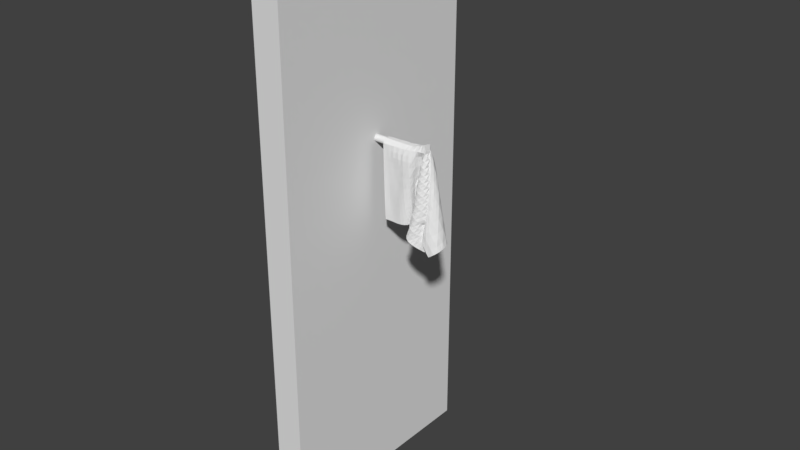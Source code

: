 # Source: mop.blend  (saved by Blender 2.79.0; exported with 4.5.12 LTS)
import bpy
from mathutils import Matrix  # noqa: F401  (used for matrix-valued properties, if any)

bpy.ops.wm.read_factory_settings(use_empty=True)
scene = bpy.context.scene
scene.name = 'Scene'

# ---- collections
col_collection_1 = bpy.data.collections.new('Collection 1'); scene.collection.children.link(col_collection_1)

# ---- materials (node trees are filled in below, after node groups)
mat_material = bpy.data.materials.new('Material')
mat_material.alpha_threshold = 0.0
mat_material.roughness = 0.5
mat_material.line_color = (0.0, 0.0, 0.0, 1.0)
mat_x = bpy.data.materials.new('材质')
mat_x.alpha_threshold = 0.0
mat_x.roughness = 0.5
mat_001 = bpy.data.materials.new('材质.001')
mat_001.alpha_threshold = 0.0
mat_001.roughness = 0.5

# ---- material node trees
mat_x.use_nodes = True; mat_x.node_tree.nodes.clear()
_N = mat_x.node_tree.nodes; _L = mat_x.node_tree.links
n0 = _N.new('ShaderNodeOutputMaterial'); n0.name = '材质输出'; n0.location = (300, 300)
n1 = _N.new('ShaderNodeBsdfDiffuse'); n1.name = '漫射 BSDF'; n1.location = (10, 300)
_L.new(n1.outputs[0], n0.inputs[0])
n0.is_active_output = True
mat_001.use_nodes = True; mat_001.node_tree.nodes.clear()
_N = mat_001.node_tree.nodes; _L = mat_001.node_tree.links
n0 = _N.new('ShaderNodeOutputMaterial'); n0.name = '材质输出'; n0.location = (300, 300)
n1 = _N.new('ShaderNodeBsdfDiffuse'); n1.name = '漫射 BSDF'; n1.location = (10, 300)
_L.new(n1.outputs[0], n0.inputs[0])
n0.is_active_output = True

# ---- world
world_world = bpy.data.worlds.new('World'); scene.world = world_world
world_world.color = (0.05088, 0.05088, 0.05088)
world_world.use_sun_shadow = False
world_world.sun_shadow_jitter_overblur = 0.0
world_world.cycles.sampling_method = 'MANUAL'

# ---- meshes
me_x = bpy.data.meshes.new('柱体')
me_x.from_pydata([(0.0, 1.0, -1.0), (-1.038e-08, 1.0, 1.024), (0.1951, 0.9808, -1.0), (0.1951, 0.9808, 1.024), (0.3827, 0.9239, -1.0), (0.3827, 0.9239, 1.024), (0.5556, 0.8315, -1.0), (0.5556, 0.8315, 1.024), (0.7071, 0.7071, -1.0), (0.7071, 0.7071, 1.024), (0.8315, 0.5556, -1.0), (0.8315, 0.5556, 1.024), (0.9239, 0.3827, -1.0), (0.9239, 0.3827, 1.024), (0.9808, 0.1951, -1.0), (0.9808, 0.1951, 1.024), (1.0, 7.55e-08, -1.0), (1.0, 7.55e-08, 1.024), (0.9808, -0.1951, -1.0), (0.9808, -0.1951, 1.024), (0.9239, -0.3827, -1.0), (0.9239, -0.3827, 1.024), (0.8315, -0.5556, -1.0), (0.8315, -0.5556, 1.024), (0.7071, -0.7071, -1.0), (0.7071, -0.7071, 1.024), (0.5556, -0.8315, -1.0), (0.5556, -0.8315, 1.024), (0.3827, -0.9239, -1.0), (0.3827, -0.9239, 1.024), (0.1951, -0.9808, -1.0), (0.1951, -0.9808, 1.024), (-3.258e-07, -1.0, -1.0), (-3.362e-07, -1.0, 1.024), (-0.1951, -0.9808, -1.0), (-0.1951, -0.9808, 1.024), (-0.3827, -0.9239, -1.0), (-0.3827, -0.9239, 1.024), (-0.5556, -0.8315, -1.0), (-0.5556, -0.8315, 1.024), (-0.7071, -0.7071, -1.0), (-0.7071, -0.7071, 1.024), (-0.8315, -0.5556, -1.0), (-0.8315, -0.5556, 1.024), (-0.9239, -0.3827, -1.0), (-0.9239, -0.3827, 1.024), (-0.9808, -0.1951, -1.0), (-0.9808, -0.1951, 1.024), (-1.0, 9.656e-07, -1.0), (-1.0, 9.656e-07, 1.024), (-0.9808, 0.1951, -1.0), (-0.9808, 0.1951, 1.024), (-0.9239, 0.3827, -1.0), (-0.9239, 0.3827, 1.024), (-0.8315, 0.5556, -1.0), (-0.8315, 0.5556, 1.024), (-0.7071, 0.7071, -1.0), (-0.7071, 0.7071, 1.024), (-0.5556, 0.8315, -1.0), (-0.5556, 0.8315, 1.024), (-0.3827, 0.9239, -1.0), (-0.3827, 0.9239, 1.024), (-0.1951, 0.9808, -1.0), (-0.1951, 0.9808, 1.024), (-1.293, 0.9808, 1.358), (-1.476, 1.0, 1.351), (-1.117, 0.9239, 1.365), (-0.9542, 0.8315, 1.371), (-0.8119, 0.7071, 1.376), (-0.6952, 0.5556, 1.38), (-0.6084, 0.3827, 1.384), (-0.5549, 0.1951, 1.386), (-0.5369, -1.313e-07, 1.386), (-0.5549, -0.1951, 1.386), (-0.6084, -0.3827, 1.384), (-0.6952, -0.5556, 1.38), (-0.8119, -0.7071, 1.376), (-0.9542, -0.8315, 1.371), (-1.117, -0.9239, 1.365), (-1.293, -0.9808, 1.358), (-1.476, -1.0, 1.351), (-1.659, -0.9808, 1.344), (-1.835, -0.9239, 1.338), (-1.998, -0.8315, 1.331), (-2.14, -0.7071, 1.326), (-2.257, -0.5556, 1.322), (-2.344, -0.3827, 1.318), (-2.397, -0.1951, 1.316), (-2.415, 7.752e-07, 1.316), (-2.397, 0.1951, 1.316), (-2.344, 0.3827, 1.318), (-2.257, 0.5556, 1.322), (-2.14, 0.7071, 1.326), (-1.998, 0.8315, 1.331), (-1.835, 0.9239, 1.338), (-1.659, 0.9808, 1.344)], [], [(0, 1, 3, 2), (2, 3, 5, 4), (4, 5, 7, 6), (6, 7, 9, 8), (8, 9, 11, 10), (10, 11, 13, 12), (12, 13, 15, 14), (14, 15, 17, 16), (16, 17, 19, 18), (18, 19, 21, 20), (20, 21, 23, 22), (22, 23, 25, 24), (24, 25, 27, 26), (26, 27, 29, 28), (28, 29, 31, 30), (30, 31, 33, 32), (32, 33, 35, 34), (34, 35, 37, 36), (36, 37, 39, 38), (38, 39, 41, 40), (40, 41, 43, 42), (42, 43, 45, 44), (44, 45, 47, 46), (46, 47, 49, 48), (48, 49, 51, 50), (50, 51, 53, 52), (52, 53, 55, 54), (54, 55, 57, 56), (56, 57, 59, 58), (58, 59, 61, 60), (11, 9, 68, 69), (60, 61, 63, 62), (62, 63, 1, 0), (0, 2, 4, 6, 8, 10, 12, 14, 16, 18, 20, 22, 24, 26, 28, 30, 32, 34, 36, 38, 40, 42, 44, 46, 48, 50, 52, 54, 56, 58, 60, 62), (64, 65, 95, 94, 93, 92, 91, 90, 89, 88, 87, 86, 85, 84, 83, 82, 81, 80, 79, 78, 77, 76, 75, 74, 73, 72, 71, 70, 69, 68, 67, 66), (29, 27, 77, 78), (47, 45, 86, 87), (3, 1, 65, 64), (1, 63, 95, 65), (21, 19, 73, 74), (39, 37, 82, 83), (57, 55, 91, 92), (13, 11, 69, 70), (31, 29, 78, 79), (49, 47, 87, 88), (5, 3, 64, 66), (23, 21, 74, 75), (41, 39, 83, 84), (59, 57, 92, 93), (15, 13, 70, 71), (33, 31, 79, 80), (51, 49, 88, 89), (7, 5, 66, 67), (25, 23, 75, 76), (43, 41, 84, 85), (61, 59, 93, 94), (17, 15, 71, 72), (35, 33, 80, 81), (53, 51, 89, 90), (9, 7, 67, 68), (27, 25, 76, 77), (45, 43, 85, 86), (63, 61, 94, 95), (19, 17, 72, 73), (37, 35, 81, 82), (55, 53, 90, 91)])
me_x.use_remesh_preserve_volume = False
me_x.use_remesh_preserve_attributes = False
me_x.use_mirror_vertex_groups = False
me_x.update()
me_cube = bpy.data.meshes.new('Cube')
me_cube.from_pydata([(1.0, 1.0, -1.0), (1.0, -1.0, -1.0), (-1.0, -1.0, -1.0), (-1.0, 1.0, -1.0), (1.0, 1.0, 1.0), (1.0, -1.0, 1.0), (-1.0, -1.0, 1.0), (-1.0, 1.0, 1.0), (1.0, -5.96e-08, -1.0), (1.0, 1.0, 0.0), (1.0, -1.0, 0.0), (-1.0, 2.98e-07, -1.0), (-1.0, -1.0, 0.0), (-1.0, 1.0, 0.0), (1.0, -5.364e-07, 1.0), (-1.0, 1.788e-07, 1.0), (1.0, -0.5, -1.0), (1.788e-07, 1.0, -1.0), (1.0, 1.0, 0.5), (0.0, -1.0, -1.0), (1.0, -1.0, 0.5), (-1.0, 0.5, -1.0), (-1.0, -1.0, 0.5), (-1.0, 1.0, 0.5), (1.0, -0.5, 1.0), (2.384e-07, 1.0, 1.0), (-5.364e-07, -1.0, 1.0), (-1.0, 0.5, 1.0), (1.0, 0.5, -1.0), (1.0, 1.0, -0.5), (1.0, -1.0, -0.5), (-1.0, -0.5, -1.0), (-1.0, -1.0, -0.5), (-1.0, 1.0, -0.5), (1.0, 0.5, 1.0), (-1.0, -0.5, 1.0), (2.384e-07, 1.0, 0.0), (-1.0, 0.5, 0.0), (-1.0, -0.5, 0.0), (-1.0, 2.682e-07, -0.5), (-1.0, 2.086e-07, 0.5), (-2.98e-07, -1.0, 0.0), (1.0, -0.5, 0.0), (1.0, 0.5, 0.0), (1.0, -1.788e-07, -0.5), (1.0, -4.172e-07, 0.5), (-1.192e-07, -1.788e-07, 1.0), (5.96e-08, 1.192e-07, -1.0), (1.192e-07, 0.5, -1.0), (5.96e-08, 0.5, 1.0), (1.0, 0.5, 0.5), (1.0, 0.5, -0.5), (1.0, -0.5, -0.5), (-1.788e-07, -1.0, -0.5), (-1.0, -0.5, 0.5), (-1.0, -0.5, -0.5), (-1.0, 0.5, -0.5), (2.384e-07, 1.0, 0.5), (2.384e-07, 1.0, -0.5), (-1.0, 0.5, 0.5), (-3.576e-07, -1.0, 0.5), (1.0, -0.5, 0.5), (-3.278e-07, -0.5, 1.0), (0.0, -0.5, -1.0), (-1.0, 2.724e-07, -0.5702), (1.0, -1.621e-07, -0.5702), (1.0, 1.0, -0.5702), (1.0, -1.0, -0.5702), (-1.0, -1.0, -0.5702), (-1.0, 1.0, -0.5702), (1.0, 0.5, -0.5702), (1.0, -0.5, -0.5702), (-1.537e-07, -1.0, -0.5702), (-1.0, -0.5, -0.5702), (-1.0, 0.5, -0.5702), (2.3e-07, 1.0, -0.5702), (1.0, -0.75, -1.0), (1.0, -0.75, 1.0), (1.0, -0.75, 0.0), (-1.0, -0.75, -1.0), (-1.0, -0.75, 1.0), (-1.0, -0.75, 0.0), (1.0, -0.75, -0.5), (-1.0, -0.75, 0.5), (-1.0, -0.75, -0.5), (1.0, -0.75, 0.5), (-4.321e-07, -0.75, 1.0), (0.0, -0.75, -1.0), (-1.0, -0.75, -0.5702), (1.0, -0.75, -0.5702), (-1.0, 0.75, -1.0), (-1.0, 0.75, 1.0), (-1.0, 0.75, 0.0), (1.0, 0.75, -1.0), (1.0, 0.75, 1.0), (1.0, 0.75, 0.0), (1.49e-07, 0.75, -1.0), (1.49e-07, 0.75, 1.0), (1.0, 0.75, 0.5), (1.0, 0.75, -0.5), (-1.0, 0.75, -0.5), (-1.0, 0.75, 0.5), (-1.0, 0.75, -0.5702), (1.0, 0.75, -0.5702), (-1.0, 2.852e-07, -0.7851), (1.0, -1.108e-07, -0.7851), (1.0, 0.5, -0.7851), (1.0, -0.5, -0.7851), (-7.685e-08, -1.0, -0.7851), (-1.0, -0.5, -0.7851), (-1.0, 0.5, -0.7851), (1.0, 1.0, -0.7851), (1.0, -1.0, -0.7851), (-1.0, -1.0, -0.7851), (-1.0, 1.0, -0.7851), (2.044e-07, 1.0, -0.7851), (1.0, -0.75, -0.7851), (-1.0, -0.75, -0.7851), (1.0, 0.75, -0.7851), (-1.0, 0.75, -0.7851)], [], [(87, 19, 2, 79), (86, 80, 6, 26), (85, 77, 5, 20), (60, 26, 6, 22), (101, 91, 7, 23), (115, 17, 3, 114), (57, 36, 13, 23), (100, 92, 13, 33), (54, 35, 15, 40), (53, 41, 12, 32), (82, 78, 10, 30), (50, 34, 14, 45), (49, 27, 15, 46), (48, 47, 11, 21), (96, 48, 21, 90), (93, 28, 48, 96), (28, 8, 47, 48), (34, 49, 46, 14), (94, 97, 49, 34), (97, 91, 27, 49), (95, 98, 50, 43), (98, 94, 34, 50), (70, 51, 44, 65), (103, 99, 51, 70), (99, 95, 43, 51), (89, 82, 30, 67), (65, 44, 52, 71), (72, 53, 32, 68), (67, 30, 53, 72), (30, 10, 41, 53), (45, 61, 42, 52, 44, 51, 43, 50), (81, 83, 54, 38), (83, 80, 35, 54), (84, 81, 38, 55), (102, 100, 33, 69), (25, 57, 23, 7), (4, 18, 57, 25), (18, 9, 36, 57), (36, 58, 33, 13), (9, 29, 58, 36), (111, 0, 17, 115), (92, 101, 23, 13), (40, 15, 27, 59), (41, 60, 22, 12), (10, 20, 60, 41), (20, 5, 26, 60), (78, 85, 20, 10), (45, 14, 24, 61), (77, 86, 26, 5), (14, 46, 62, 24), (46, 15, 35, 62), (47, 63, 31, 11), (8, 16, 63, 47), (76, 1, 19, 87), (29, 66, 75, 58), (104, 64, 74, 110), (119, 102, 69, 114), (117, 88, 73, 109), (109, 73, 64, 104), (112, 67, 72, 108), (108, 72, 68, 113), (105, 65, 71, 107), (116, 89, 67, 112), (118, 103, 70, 106), (106, 70, 65, 105), (58, 75, 69, 33), (107, 71, 89, 116), (113, 68, 88, 117), (16, 76, 87, 63), (24, 62, 86, 77), (42, 61, 85, 78), (32, 12, 81, 84), (68, 32, 84, 88), (22, 6, 80, 83), (12, 22, 83, 81), (71, 52, 82, 89), (52, 42, 78, 82), (61, 24, 77, 85), (62, 35, 80, 86), (63, 87, 79, 31), (111, 66, 103, 118), (110, 74, 102, 119), (37, 59, 101, 92), (29, 9, 95, 99), (66, 29, 99, 103), (18, 4, 94, 98), (9, 18, 98, 95), (25, 7, 91, 97), (4, 25, 97, 94), (0, 93, 96, 17), (17, 96, 90, 3), (56, 37, 92, 100), (59, 27, 91, 101), (55, 73, 88, 84), (39, 64, 73, 55), (56, 74, 64, 39), (100, 102, 74, 56), (21, 110, 119, 90), (0, 111, 118, 93), (2, 113, 117, 79), (16, 107, 116, 76), (28, 106, 105, 8), (93, 118, 106, 28), (76, 116, 112, 1), (8, 105, 107, 16), (19, 108, 113, 2), (1, 112, 108, 19), (31, 109, 104, 11), (79, 117, 109, 31), (90, 119, 114, 3), (11, 104, 110, 21), (66, 111, 115, 75), (75, 115, 114, 69), (40, 59, 37, 56, 39, 55, 38, 54)])
me_cube.polygons.foreach_set('material_index', [0, 0, 0, 0, 0, 2, 0, 0, 0, 0, 0, 0, 0, 0, 0, 0, 0, 0, 0, 0, 0, 0, 0, 0, 0, 0, 0, 0, 0, 0, 0, 0, 0, 0, 0, 0, 0, 0, 0, 0, 2, 0, 0, 0, 0, 0, 0, 0, 0, 0, 0, 0, 0, 0, 0, 0, 0, 0, 0, 0, 0, 0, 0, 0, 0, 0, 0, 0, 0, 0, 0, 0, 0, 0, 0, 0, 0, 0, 0, 0, 0, 0, 0, 0, 0, 0, 0, 0, 0, 0, 0, 0, 0, 0, 0, 0, 0, 2, 2, 2, 2, 2, 2, 2, 2, 2, 2, 2, 2, 2, 2, 0, 0, 0])
me_cube.materials.append(mat_material)
me_cube.materials.append(mat_x)
me_cube.materials.append(mat_001)
me_cube.use_remesh_preserve_volume = False
me_cube.use_remesh_preserve_attributes = False
me_cube.use_mirror_vertex_groups = False
me_cube.update()
me_001 = bpy.data.meshes.new('平面.001')
me_001.from_pydata([(-0.7525, -0.08172, -4.081), (0.2375, -0.1622, -4.445), (-0.7374, 0.1119, -4.248), (0.367, -0.1972, -4.486), (-0.8269, 0.03789, -2.09), (-0.04463, 0.0701, -3.991), (-0.03933, 0.02875, -2.748), (0.119, 0.1346, -4.171), (0.08887, 0.0241, -2.09), (-0.7979, -0.07146, -3.002), (-0.09466, -0.2184, -4.116), (0.03932, 0.01754, -3.683), (-0.244, 0.1484, -4.201), (-0.7841, 0.07966, -3.171), (-0.2668, -0.07066, -4.037), (0.02631, -0.009312, -3.614), (0.5178, 0.006168, -4.226), (0.1269, 0.09058, -3.095), (-0.03255, -0.03192, -2.94), (-0.3424, 0.03895, -2.08), (-0.1145, 0.06833, -2.522), (0.2432, -0.1142, -3.195), (-0.3085, -0.1153, -2.963), (-0.2935, 0.1033, -3.129), (0.2854, -0.1147, -3.24), (-0.775, -0.08045, -3.541), (0.1006, -0.2534, -4.256), (0.1447, -0.1501, -4.058), (-0.4883, 0.1187, -4.228), (-0.8073, 0.06543, -2.63), (-0.2365, 0.07322, -3.978), (-0.05919, 0.06714, -3.198), (0.296, 0.06067, -4.197), (0.1157, 0.1106, -3.634), (0.01477, -0.072, -2.412), (-0.5779, 0.03789, -2.085), (-0.03643, 0.0358, -2.272), (-0.8193, -0.06335, -2.461), (-0.1079, -0.07099, -4.049), (-0.1242, 0.06774, -3.234), (-0.02581, 0.2195, -4.162), (-0.7599, 0.09754, -3.71), (-0.5041, -0.09487, -4.062), (0.2703, -0.02128, -4.006), (0.5393, -0.1365, -4.316), (0.149, 0.07435, -2.557), (-0.03293, 0.02325, -3.461), (-0.1144, 0.04319, -2.056), (-0.1973, 0.07434, -2.702), (0.09203, 0.02173, -2.817), (0.08588, -0.2141, -3.634), (0.0562, -0.1537, -3.018), (0.2003, -0.01314, -3.402), (-0.3339, -0.1049, -2.424), (-0.2827, -0.103, -3.501), (-0.5521, -0.08427, -2.984), (-0.1706, -0.01956, -2.921), (-0.2663, 0.1153, -3.667), (-0.3155, 0.07766, -2.595), (-0.5391, 0.08013, -3.153), (-0.05958, 0.1387, -3.097), (0.458, -0.06365, -3.714), (0.08552, -0.006531, -2.85), (0.3342, 0.0121, -3.125), (0.1323, -0.06898, -3.457), (0.05672, 0.1005, -3.08), (0.2172, -0.05406, -2.631), (0.3241, 0.05068, -3.658), (-0.07564, 0.09284, -2.569), (-0.5626, 0.06535, -2.615), (-0.5131, 0.09405, -3.691), (-0.2148, 0.02618, -3.449), (-0.5281, -0.08984, -3.523), (-0.5751, -0.08067, -2.445), (0.2222, -0.128, -3.817), (-0.07611, -0.122, -3.523), (0.1849, -0.05539, -2.576), (-0.08506, -0.01677, -3.039), (-0.1051, -0.07169, -2.4), (-0.04829, 0.1825, -3.629), (0.3323, -0.1705, -3.858), (-0.7636, -0.08331, -3.811), (0.1781, -0.2129, -4.35), (0.2506, -0.1944, -4.267), (-0.6126, 0.1125, -4.239), (-0.8172, 0.05943, -2.359), (-0.1387, 0.1143, -3.968), (-0.003531, 0.09067, -2.944), (0.1748, 0.06859, -4.185), (0.1137, 0.122, -3.902), (0.07939, -0.05076, -2.163), (-0.7032, 0.03852, -2.084), (0.04424, 0.02406, -2.151), (-0.8088, -0.06756, -2.731), (-0.1207, -0.1454, -4.081), (-0.03605, 0.08211, -3.475), (-0.1293, 0.1777, -4.184), (-0.7722, 0.08786, -3.441), (-0.3799, -0.09981, -4.051), (0.1683, 0.02103, -3.794), (0.5532, -0.06422, -4.264), (0.1413, 0.0848, -2.826), (-0.02454, -0.003093, -3.202), (-0.2302, 0.04464, -2.068), (-0.1631, 0.08338, -2.639), (-0.04445, 0.02927, -2.649), (0.1792, -0.175, -3.409), (-0.02469, -0.103, -2.971), (0.2619, -0.05621, -3.298), (-0.3429, -0.07097, -2.167), (-0.2953, -0.1132, -3.233), (-0.6744, -0.07325, -2.993), (-0.1937, -0.09192, -2.95), (-0.255, 0.1313, -3.934), (-0.3048, 0.09052, -2.861), (-0.6618, 0.07314, -3.163), (-0.1752, 0.1222, -3.115), (0.4987, -0.02718, -3.967), (0.1612, -0.08209, -3.039), (0.2364, 0.05847, -3.108), (0.1894, -0.1118, -3.343), (-0.7866, -0.07601, -3.272), (-0.005101, -0.2628, -4.174), (0.09373, -0.06403, -3.874), (-0.3652, 0.1306, -4.215), (-0.7961, 0.07182, -2.901), (-0.2276, -0.0006806, -4.01), (-0.09063, -0.004298, -3.408), (0.4188, 0.05205, -4.208), (0.1178, 0.09935, -3.364), (-0.03054, -0.05686, -2.675), (-0.4597, 0.04075, -2.077), (-0.08304, 0.06819, -2.397), (-0.828, -0.05915, -2.188), (-0.053, -0.003678, -4.02), (-0.1162, 0.03314, -2.974), (0.09199, 0.2069, -4.156), (-0.7485, 0.1072, -3.979), (-0.6279, -0.08511, -4.072), (0.2736, -0.09224, -4.227), (0.4676, -0.1867, -4.393), (0.1385, 0.04995, -2.291), (-0.03448, 0.04759, -3.725), (0.00225, 0.04057, -2.012), (-0.1194, 0.07901, -2.682), (0.2162, -0.03098, -2.998), (-0.0133, -0.228, -3.869), (0.1646, -0.1521, -3.096), (0.11, -0.01214, -3.503), (-0.3219, -0.1115, -2.694), (-0.2724, -0.08919, -3.77), (-0.4294, -0.09712, -2.975), (-0.09624, 0.03071, -2.906), (-0.281, 0.1114, -3.398), (-0.333, 0.08476, -2.327), (-0.4148, 0.08686, -3.143), (0.05271, 0.1493, -3.084), (0.3886, -0.09606, -3.47), (0.03885, 0.07565, -2.659), (0.3515, -0.05967, -3.167), (0.1153, -0.01709, -3.576), (0.1185, 0.02163, -3.273), (-0.05232, 0.09601, -2.884), (0.08939, 0.04966, -2.964), (-0.03655, 0.1144, -3.179), (0.2985, -0.021, -2.869), (0.07553, -0.0339, -2.437), (0.2294, 0.01788, -2.577), (0.1262, -0.05541, -2.737), (0.3098, 0.05861, -3.927), (0.3364, 0.03724, -3.39), (0.2006, 0.0567, -3.647), (0.4244, 0.007631, -3.677), (-0.0733, 0.1178, -2.834), (-0.08637, 0.07514, -2.305), (-0.1919, 0.08763, -2.582), (0.03248, 0.09906, -2.552), (-0.5512, 0.07227, -2.885), (-0.5742, 0.06436, -2.346), (-0.6852, 0.06074, -2.623), (-0.4391, 0.0676, -2.607), (-0.5004, 0.1052, -3.96), (-0.526, 0.08569, -3.422), (-0.6367, 0.09039, -3.702), (-0.3892, 0.103, -3.679), (-0.2042, 0.001805, -3.184), (-0.2282, 0.0499, -3.713), (-0.2006, -0.04811, -3.481), (-0.1196, 0.07012, -3.437), (-0.5409, -0.08962, -3.254), (-0.516, -0.09186, -3.792), (-0.6511, -0.07909, -3.533), (-0.4064, -0.1068, -3.513), (-0.5802, -0.06788, -2.178), (-0.5626, -0.07828, -2.715), (-0.6962, -0.07036, -2.453), (-0.4542, -0.09235, -2.436), (0.2857, -0.07583, -3.605), (0.1722, -0.1962, -4.035), (0.1727, -0.1863, -3.725), (0.2861, -0.08386, -3.913), (-0.02342, -0.1454, -3.267), (-0.1023, -0.09587, -3.785), (-0.07454, -0.0471, -3.489), (-0.01794, -0.186, -3.568), (0.1145, 0.02664, -2.409), (0.1449, -0.1242, -2.784), (0.1156, -0.09126, -2.473), (0.1699, -0.003274, -2.699), (-0.2052, 0.05082, -2.884), (0.06746, -0.03519, -3.206), (0.001895, 0.003446, -2.928), (-0.1183, 0.02155, -3.135), (-0.1172, -0.06389, -2.139), (-0.1362, -0.04571, -2.661), (-0.2132, -0.1061, -2.412), (-0.03686, -0.01153, -2.384), (-0.03805, 0.2011, -3.895), (-0.05636, 0.1622, -3.363), (-0.1491, 0.1403, -3.651), (0.07342, 0.1803, -3.62), (0.4449, -0.1613, -4.082), (0.2068, -0.1409, -3.651), (0.4169, -0.1287, -3.777), (0.2336, -0.176, -3.955), (0.1532, -0.1055, -3.76), (0.3093, -0.1412, -3.549), (0.4989, -0.1001, -4.015), (0.06319, 0.1663, -3.351), (-0.1593, 0.1232, -3.384), (-0.1397, 0.1594, -3.917), (-0.07976, 0.00521, -2.645), (-0.1994, -0.1065, -2.681), (-0.2299, -0.07122, -2.154), (-0.02088, -0.04884, -3.311), (0.1455, 0.0005507, -3.115), (-0.1366, 0.02812, -2.76), (0.2195, -0.08697, -2.885), (0.03437, -0.1161, -2.713), (0.1456, -0.02037, -2.277), (-0.0849, -0.1694, -3.821), (-0.06802, -0.02396, -3.754), (-0.03796, -0.07244, -3.232), (0.2366, -0.1498, -4.13), (0.09485, -0.2372, -3.945), (0.2548, -0.135, -3.51), (-0.4411, -0.09193, -2.706), (-0.6857, -0.07105, -2.723), (-0.7046, -0.06536, -2.184), (-0.3932, -0.1053, -3.782), (-0.6392, -0.08117, -3.802), (-0.6629, -0.07669, -3.263), (-0.1296, 0.0938, -3.702), (-0.2115, -0.02424, -3.746), (-0.1945, -0.07084, -3.216), (-0.4022, 0.09506, -3.411), (-0.6493, 0.08081, -3.433), (-0.6245, 0.1003, -3.97), (-0.4529, 0.07142, -2.337), (-0.6956, 0.05545, -2.353), (-0.674, 0.06657, -2.893), (0.02402, 0.07554, -2.283), (-0.2089, 0.09004, -2.315), (-0.1881, 0.1161, -2.847), (0.4036, -0.02522, -3.417), (0.2169, 0.05551, -3.377), (0.1864, 0.06126, -3.916), (0.06741, 0.02444, -2.545), (0.1705, -0.018, -2.338), (0.2452, 0.04504, -2.84), (-0.144, 0.1078, -2.948), (0.01107, 0.1069, -2.768), (0.1293, -0.032, -3.156), (0.06602, 0.06631, -3.387), (0.2554, -0.08371, -2.936), (0.427, 0.03388, -3.941), (0.04624, 0.1309, -2.817), (-0.4271, 0.07694, -2.875), (-0.377, 0.1158, -3.947), (-0.1185, 0.0479, -3.176), (-0.4183, -0.1034, -3.243), (-0.4605, -0.06955, -2.172), (0.2491, -0.01547, -3.695), (0.0733, -0.1839, -3.327), (0.0222, 0.01224, -2.52), (-0.1064, 0.09095, -2.915), (-0.000311, -0.05869, -2.129), (0.08388, 0.1947, -3.888), (0.3521, -0.1916, -4.17), (-0.758, -0.08277, -3.946), (0.2063, -0.1869, -4.398), (0.3097, -0.1988, -4.376), (-0.675, 0.1113, -4.244), (-0.8223, 0.05625, -2.224), (-0.08047, 0.1008, -3.976), (0.004407, 0.0768, -2.812), (0.1343, 0.09762, -4.178), (0.1144, 0.1281, -4.037), (0.08672, -0.04427, -2.072), (-0.7657, 0.03829, -2.084), (0.0998, 0.03245, -2.105), (-0.8035, -0.0695, -2.867), (-0.1131, -0.1827, -4.099), (0.008615, 0.05562, -3.584), (-0.186, 0.1622, -4.193), (-0.7781, 0.08369, -3.306), (-0.3191, -0.0913, -4.045), (0.0935, 0.01267, -3.704), (0.5445, -0.02765, -4.242), (0.1333, 0.08721, -2.961), (-0.03517, -0.01744, -3.07), (-0.2835, 0.04114, -2.075), (-0.1364, 0.08349, -2.577), (-0.1219, 0.0504, -2.572), (0.2184, -0.1501, -3.301), (-0.03199, -0.06636, -2.956), (0.2612, -0.08598, -3.246), (-0.3394, -0.02374, -2.078), (-0.3019, -0.1152, -3.098), (-0.7364, -0.07136, -2.998), (-0.2467, -0.112, -2.957), (-0.2496, 0.1399, -4.067), (-0.2995, 0.09786, -2.995), (-0.7236, 0.07555, -3.167), (-0.2362, 0.1166, -3.122), (0.5099, -0.009684, -4.096), (0.2223, -0.1063, -3.133), (0.1757, 0.06712, -3.102), (0.2341, -0.1199, -3.286), (-0.7809, -0.07841, -3.407), (0.05022, -0.2639, -4.212), (0.1152, -0.1082, -3.965), (-0.4266, 0.1242, -4.221), (-0.8018, 0.06836, -2.766), (-0.2426, 0.03571, -3.993), (-0.1013, 0.0291, -3.293), (0.3584, 0.06144, -4.202), (0.1163, 0.1047, -3.499), (-0.01249, -0.06452, -2.542), (-0.5223, 0.03944, -2.08), (-0.06877, 0.04716, -2.332), (-0.8245, -0.06153, -2.326), (-0.08401, -0.03624, -4.035), (-0.1331, 0.0504, -3.103), (0.0361, 0.2241, -4.155), (-0.7541, 0.1025, -3.844), (-0.5659, -0.08941, -4.067), (0.2809, -0.05666, -4.116), (0.5101, -0.1662, -4.351), (0.147, 0.06459, -2.423), (-0.03382, 0.03463, -3.593), (-0.05757, 0.04289, -2.033), (-0.1592, 0.0932, -2.66), (0.1621, 0.001713, -2.907), (0.03576, -0.224, -3.75), (0.112, -0.1596, -3.054), (0.151, -0.007985, -3.452), (-0.3271, -0.1072, -2.559), (-0.2771, -0.09674, -3.636), (-0.4908, -0.09017, -2.98), (-0.1592, 0.01879, -2.904), (-0.2729, 0.1097, -3.533), (-0.3243, 0.0817, -2.461), (-0.4769, 0.08314, -3.148), (-0.008268, 0.1527, -3.086), (0.4294, -0.08125, -3.59), (0.07813, 0.03868, -2.755), (0.3553, -0.02315, -3.142), (0.1198, -0.04357, -3.517), (0.1373, -0.0211, -3.371), (0.01112, 0.1202, -2.978), (0.08988, 0.02138, -2.908), (0.01612, 0.1155, -3.134), (0.3237, -0.003373, -2.995), (0.1474, -0.05056, -2.527), (0.1973, 0.05019, -2.564), (0.1693, -0.06505, -2.68), (0.3028, 0.0608, -4.062), (0.3306, 0.0454, -3.524), (0.1494, 0.07847, -3.64), (0.3805, 0.03447, -3.666), (-0.06502, 0.1311, -2.965), (-0.0735, 0.0955, -2.433), (-0.2539, 0.08387, -2.589), (-0.0189, 0.07589, -2.573), (-0.5452, 0.0757, -3.019), (-0.5682, 0.0651, -2.481), (-0.7472, 0.06213, -2.628), (-0.5013, 0.06506, -2.612), (-0.4944, 0.1121, -4.094), (-0.5196, 0.0899, -3.557), (-0.6989, 0.0927, -3.706), (-0.4512, 0.09875, -3.685), (-0.1857, -0.007316, -3.052), (-0.2202, 0.03825, -3.581), (-0.2322, -0.08077, -3.493), (-0.1784, 0.05702, -3.438), (-0.5467, -0.08749, -3.119), (-0.5219, -0.09048, -3.658), (-0.7133, -0.0788, -3.537), (-0.4674, -0.09871, -3.518), (-0.5798, -0.02498, -2.078), (-0.5685, -0.07815, -2.58), (-0.758, -0.065, -2.457), (-0.5145, -0.08529, -2.442), (0.2511, -0.04024, -3.503), (0.192, -0.1613, -3.926), (0.1384, -0.2076, -3.677), (0.2636, -0.1136, -3.87), (0.01562, -0.1521, -3.143), (-0.09344, -0.1089, -3.653), (-0.06544, -0.008628, -3.472), (-0.05272, -0.1561, -3.545), (0.04941, 0.05783, -2.331), (0.179, -0.09694, -2.679), (0.06247, -0.09412, -2.437), (0.1855, -0.02833, -2.639), (-0.2317, 0.0903, -2.784), (-0.004228, -0.03253, -3.117), (0.04645, 0.01263, -2.873), (-0.1139, -0.004003, -3.09), (-0.1291, -0.01822, -2.038), (-0.1145, -0.0598, -2.532), (-0.2716, -0.1038, -2.419), (-0.08534, -0.03573, -2.388), (-0.03209, 0.2104, -4.029), (-0.0529, 0.1728, -3.495), (-0.2067, 0.1263, -3.659), (0.01281, 0.1897, -3.621), (0.4949, -0.1504, -4.198), (0.2707, -0.1617, -3.752), (0.4467, -0.09907, -3.742), (0.2828, -0.1797, -3.905), (-0.7694, -0.08226, -3.676), (0.1419, -0.2348, -4.303), (0.1945, -0.1768, -4.16), (-0.5504, 0.1147, -4.233), (-0.8125, 0.06233, -2.495), (-0.1987, 0.1034, -3.968), (-0.0249, 0.08561, -3.076), (0.234, 0.05645, -4.191), (0.1158, 0.1167, -3.768), (0.05135, -0.07296, -2.285), (-0.6405, 0.03839, -2.083), (-0.003605, 0.02392, -2.207), (-0.814, -0.06533, -2.596), (-0.1202, -0.1079, -4.065), (-0.08886, 0.07724, -3.359), (-0.07738, 0.1985, -4.173), (-0.7663, 0.0925, -3.575), (-0.4423, -0.1001, -4.057), (0.2296, 0.006513, -3.898), (0.5472, -0.1004, -4.29), (0.1466, 0.08075, -2.691), (-0.02824, 0.01223, -3.331), (-0.1679, 0.04299, -2.062), (-0.1889, 0.07814, -2.715), (0.01479, 0.007727, -2.734), (0.1351, -0.1973, -3.522), (0.005495, -0.1353, -2.99), (0.2423, -0.0292, -3.351), (-0.3394, -0.09673, -2.291), (-0.2888, -0.1087, -3.367), (-0.6136, -0.0784, -2.989), (-0.1693, -0.05707, -2.938), (-0.2606, 0.1231, -3.8), (-0.3093, 0.08144, -2.73), (-0.6007, 0.07442, -3.159), (-0.1189, 0.1305, -3.107), (0.4796, -0.04551, -3.84), (0.1153, -0.04636, -2.946), (0.2883, 0.03776, -3.116), (0.1554, -0.09239, -3.399), (-0.7924, -0.07357, -3.137), (-0.05589, -0.246, -4.142), (0.06701, -0.02276, -3.779), (-0.3041, 0.1381, -4.208), (-0.7903, 0.07565, -3.036), (-0.2348, -0.03817, -4.025), (-0.03645, -0.02687, -3.52), (0.4704, 0.03086, -4.217), (0.1228, 0.09552, -3.23), (-0.03511, -0.04481, -2.807), (-0.398, 0.04019, -2.077), (-0.1028, 0.04849, -2.478), (-0.8265, -0.02611, -2.069), (-0.03665, 0.03265, -4.005), (-0.1146, 0.01981, -2.841), (0.1202, 0.1727, -4.162), (-0.7428, 0.1109, -4.113), (-0.6901, -0.08226, -4.076), (0.2572, -0.1272, -4.337), (0.418, -0.1961, -4.439), (0.1158, 0.034, -2.162), (-0.03869, 0.05888, -3.858), (0.06915, 0.0381, -1.964), (-0.07741, 0.05305, -2.709), (0.2426, -0.07237, -3.092), (-0.05682, -0.2238, -3.991), (0.2085, -0.1371, -3.145), (0.06454, -0.008744, -3.558), (-0.3149, -0.1133, -2.828), (-0.2688, -0.08041, -3.903), (-0.3694, -0.1076, -2.969), (-0.0543, 0.003328, -2.921), (-0.2885, 0.1097, -3.264), (-0.3374, 0.07247, -2.195), (-0.3533, 0.09304, -3.136), (0.1017, 0.1255, -3.088), (0.3418, -0.1084, -3.353), (-0.01894, 0.06787, -2.571), (0.3242, -0.0905, -3.201), (0.08287, 0.002929, -3.632), (0.08945, 0.06145, -3.176), (-0.1186, 0.09042, -2.781), (0.07552, 0.07571, -3.022), (-0.08671, 0.09631, -3.21), (0.2626, -0.03797, -2.748), (0.0105, -0.006628, -2.351), (0.2317, -0.01907, -2.6), (0.1012, -0.03115, -2.792), (0.3169, 0.05453, -3.793), (0.3363, 0.02516, -3.257), (0.2617, 0.04923, -3.653), (0.4479, -0.02704, -3.693), (-0.07433, 0.1003, -2.704), (-0.09627, 0.05569, -2.186), (-0.1297, 0.09184, -2.578), (0.09387, 0.09227, -2.552), (-0.557, 0.06892, -2.75), (-0.579, 0.06175, -2.211), (-0.625, 0.06422, -2.62), (-0.3772, 0.07259, -2.602), (-0.5065, 0.09855, -3.826), (-0.5325, 0.08272, -3.288), (-0.575, 0.0903, -3.697), (-0.3272, 0.1072, -3.674), (-0.2089, 0.01406, -3.316), (-0.2327, 0.06154, -3.846), (-0.2036, -0.01056, -3.465), (-0.06243, 0.05584, -3.446), (-0.5348, -0.09046, -3.388), (-0.5098, -0.0924, -3.927), (-0.5896, -0.0836, -3.528), (-0.3442, -0.1094, -3.507), (-0.58, -0.08122, -2.31), (-0.5572, -0.08018, -2.85), (-0.6355, -0.07468, -2.45), (-0.392, -0.09314, -2.432), (0.2811, -0.1125, -3.714), (0.1395, -0.226, -4.146), (0.1903, -0.1547, -3.766), (0.2832, -0.05228, -3.96), (-0.05307, -0.1347, -3.394), (-0.1073, -0.08313, -3.917), (-0.07671, -0.08456, -3.506), (0.03151, -0.2046, -3.599), (0.1596, -0.009514, -2.489), (0.1013, -0.1442, -2.899), (0.1615, -0.08179, -2.526), (0.1315, 0.01042, -2.758), (-0.1579, 0.01097, -2.972), (0.1291, -0.01709, -3.302), (-0.04084, -0.004088, -2.987), (-0.06824, 0.04665, -3.154), (-0.1021, -0.08194, -2.267), (-0.1566, -0.03208, -2.79), (-0.1528, -0.09626, -2.407), (0.01212, -0.03394, -2.402), (-0.04203, 0.1912, -3.762), (-0.05864, 0.1506, -3.23), (-0.09903, 0.1627, -3.64), (0.108, 0.1485, -3.626), (0.3892, -0.1671, -3.97), (0.1621, -0.1091, -3.553), (0.3767, -0.1518, -3.816), (0.1889, -0.1629, -4.006), (0.1871, -0.1446, -3.856), (0.1283, -0.06222, -3.668), (0.19, -0.1228, -3.704), (0.1251, -0.08432, -3.818), (0.3673, -0.1389, -3.661), (0.2477, -0.1325, -3.441), (0.3544, -0.1234, -3.507), (0.2593, -0.144, -3.598), (0.5293, -0.08236, -4.139), (0.4634, -0.1165, -3.894), (0.5044, -0.06387, -3.989), (0.4775, -0.133, -4.047), (0.06808, 0.1728, -3.486), (0.058, 0.1582, -3.217), (0.001359, 0.1701, -3.354), (0.1005, 0.1357, -3.357), (-0.1537, 0.1309, -3.517), (-0.1669, 0.1184, -3.249), (-0.22, 0.1144, -3.391), (-0.1032, 0.1396, -3.375), (-0.1351, 0.1694, -4.05), (-0.1448, 0.1502, -3.784), (-0.196, 0.1434, -3.926), (-0.08779, 0.1801, -3.907), (-0.0529, -0.001905, -2.516), (-0.08721, 0.01961, -2.777), (-0.1174, -0.009914, -2.648), (-0.03318, -0.01893, -2.663), (-0.206, -0.1089, -2.546), (-0.1953, -0.1012, -2.816), (-0.2598, -0.1138, -2.688), (-0.1512, -0.08232, -2.675), (-0.2334, -0.01757, -2.084), (-0.2176, -0.09448, -2.279), (-0.2867, -0.07369, -2.157), (-0.168, -0.0706, -2.144), (-0.08094, -0.02212, -3.219), (0.04545, -0.03872, -3.415), (0.0261, -0.04869, -3.261), (-0.0708, -0.0344, -3.364), (0.07216, 0.008578, -3.021), (0.2115, -0.02227, -3.206), (0.1844, -0.01211, -3.056), (0.09709, -0.006685, -3.166), (-0.1714, 0.078, -2.694), (-0.06962, 0.001074, -2.853), (-0.09289, 0.02218, -2.702), (-0.1771, 0.03317, -2.82), (0.2105, -0.04264, -2.788), (0.201, -0.1256, -2.989), (0.1914, -0.1122, -2.833), (0.2228, -0.05828, -2.94), (0.07653, -0.1117, -2.59), (-0.001741, -0.1126, -2.84), (-0.00497, -0.08793, -2.692), (0.08976, -0.1264, -2.745), (0.08322, 0.01473, -2.199), (0.1421, -0.06479, -2.374), (0.1212, -0.04572, -2.225), (0.1331, 0.005323, -2.343), (-0.05474, -0.1785, -3.693), (-0.1082, -0.1577, -3.95), (-0.1006, -0.1333, -3.802), (-0.05218, -0.2002, -3.845), (-0.07058, -0.03537, -3.622), (-0.05966, -0.01429, -3.887), (-0.04649, 0.01061, -3.739), (-0.08856, -0.05918, -3.769), (-0.03191, -0.08847, -3.102), (-0.04344, -0.06248, -3.367), (-0.02419, -0.04083, -3.223), (-0.04235, -0.1101, -3.247), (0.2672, -0.1191, -4.022), (0.2049, -0.1804, -4.24), (0.1994, -0.1716, -4.083), (0.2591, -0.1225, -4.18), (0.1394, -0.2129, -3.835), (0.04562, -0.252, -4.059), (0.04038, -0.2388, -3.904), (0.1383, -0.2187, -3.989), (0.2668, -0.09638, -3.402), (0.225, -0.1671, -3.617), (0.2224, -0.1597, -3.459), (0.2793, -0.107, -3.557), (-0.4478, -0.0918, -2.571), (-0.4354, -0.09534, -2.84), (-0.5021, -0.08399, -2.711), (-0.3806, -0.1013, -2.7), (-0.6914, -0.07048, -2.588), (-0.6801, -0.07198, -2.858), (-0.7472, -0.06817, -2.727), (-0.6248, -0.0747, -2.719), (-0.7028, -0.02465, -2.077), (-0.7015, -0.07033, -2.318), (-0.7669, -0.0622, -2.186), (-0.6421, -0.06646, -2.181), (-0.3999, -0.1066, -3.647), (-0.3865, -0.1034, -3.917), (-0.455, -0.09991, -3.787), (-0.331, -0.1021, -3.776), (-0.6452, -0.08025, -3.667), (-0.6335, -0.0827, -3.937), (-0.7016, -0.08234, -3.807), (-0.5772, -0.08452, -3.797), (-0.6689, -0.07521, -3.128), (-0.6571, -0.07807, -3.398), (-0.7249, -0.07559, -3.267), (-0.6024, -0.08312, -3.259), (-0.1249, 0.08243, -3.569), (-0.1342, 0.1048, -3.834), (-0.1867, 0.07824, -3.704), (-0.07436, 0.07643, -3.712), (-0.2059, -0.03616, -3.614), (-0.2181, -0.01229, -3.878), (-0.2335, -0.0596, -3.759), (-0.2209, 0.01286, -3.729), (-0.1926, -0.08224, -3.083), (-0.1981, -0.05901, -3.348), (-0.2382, -0.0979, -3.226), (-0.1903, -0.03327, -3.2), (-0.3965, 0.1016, -3.545), (-0.4083, 0.09012, -3.277), (-0.4642, 0.09045, -3.417), (-0.3412, 0.1028, -3.405), (-0.643, 0.08536, -3.567), (-0.6557, 0.07685, -3.298), (-0.711, 0.08334, -3.437), (-0.5881, 0.08198, -3.428), (-0.6185, 0.1063, -4.104), (-0.6307, 0.09613, -3.836), (-0.6868, 0.1014, -3.975), (-0.5625, 0.1015, -3.965), (-0.4456, 0.06864, -2.472), (-0.459, 0.06444, -2.203), (-0.515, 0.06801, -2.343), (-0.3943, 0.07798, -2.333), (-0.6906, 0.0577, -2.488), (-0.7008, 0.05402, -2.218), (-0.7578, 0.05583, -2.357), (-0.6358, 0.06014, -2.351), (-0.6679, 0.06976, -3.028), (-0.6798, 0.06381, -2.758), (-0.7355, 0.06891, -2.898), (-0.6133, 0.06886, -2.89), (0.0285, 0.08113, -2.422), (0.02481, 0.05421, -2.158), (-0.02421, 0.07028, -2.298), (0.08732, 0.06614, -2.285), (-0.2013, 0.09423, -2.45), (-0.217, 0.07569, -2.184), (-0.2712, 0.09008, -2.321), (-0.1487, 0.07974, -2.312), (-0.1835, 0.1239, -2.981), (-0.193, 0.1066, -2.713), (-0.246, 0.1024, -2.854), (-0.1252, 0.1159, -2.848), (0.4166, -0.00803, -3.546), (0.3844, -0.04274, -3.29), (0.3775, 0.008844, -3.401), (0.4066, -0.06205, -3.44), (0.2085, 0.05565, -3.512), (0.2269, 0.05801, -3.243), (0.1617, 0.07269, -3.371), (0.2788, 0.05124, -3.384), (0.1801, 0.06458, -4.051), (0.1933, 0.05865, -3.781), (0.1419, 0.08801, -3.909), (0.2478, 0.05444, -3.922), (0.08701, -0.01622, -2.644), (0.009204, 0.05358, -2.454), (0.06199, -0.00727, -2.494), (0.05019, 0.04911, -2.603), (0.2069, 0.000814, -2.45), (0.101, -0.01083, -2.235), (0.1703, 0.01881, -2.303), (0.1206, -0.03184, -2.38), (0.2426, 0.05364, -2.974), (0.2429, 0.03404, -2.707), (0.1926, 0.0655, -2.832), (0.2839, 0.01533, -2.85), (-0.09128, 0.1108, -3.065), (-0.1418, 0.08848, -2.818), (-0.09984, 0.1143, -2.913), (-0.1335, 0.06912, -2.956), (0.06258, 0.09025, -2.867), (-0.06986, 0.08472, -2.697), (0.02111, 0.09178, -2.72), (-0.004633, 0.08577, -2.829), (0.1538, -0.07346, -3.252), (0.1159, 0.009061, -3.06), (0.1424, -0.05776, -3.098), (0.1347, -0.004207, -3.215), (0.09592, 0.02657, -3.483), (0.01783, 0.09656, -3.287), (0.09799, 0.04603, -3.331), (0.01695, 0.07653, -3.433), (0.3125, -0.07559, -3.047), (0.1895, -0.07695, -2.832), (0.2892, -0.05677, -2.897), (0.2052, -0.09129, -2.983), (0.4227, 0.04338, -4.074), (0.4273, 0.02178, -3.808), (0.3705, 0.04996, -3.933), (0.4682, 0.005605, -3.952), (0.04978, 0.1416, -2.95), (0.03817, 0.1169, -2.681), (-0.01589, 0.1175, -2.827), (0.09775, 0.1122, -2.819), (-0.4213, 0.08257, -3.009), (-0.4326, 0.07011, -2.741), (-0.4894, 0.0761, -2.88), (-0.3651, 0.08092, -2.87), (-0.3712, 0.1237, -4.081), (-0.3829, 0.1086, -3.814), (-0.4386, 0.1099, -3.954), (-0.3156, 0.1226, -3.941), (-0.1033, 0.03621, -3.044), (-0.1148, 0.0615, -3.305), (-0.1612, 0.02932, -3.175), (-0.07394, 0.01915, -3.191), (-0.4236, -0.09974, -3.109), (-0.4127, -0.1062, -3.378), (-0.4792, -0.09525, -3.249), (-0.3574, -0.1118, -3.238), (-0.4606, -0.02178, -2.083), (-0.4584, -0.08735, -2.302), (-0.5224, -0.06917, -2.174), (-0.4014, -0.07117, -2.167), (0.1797, -0.003279, -3.6), (0.2805, -0.04795, -3.803), (0.2694, -0.04558, -3.651), (0.2086, 0.003686, -3.743), (0.1213, -0.1732, -3.209), (0.02543, -0.1875, -3.446), (0.02088, -0.1692, -3.295), (0.1284, -0.1845, -3.366), (-0.04204, 0.04579, -2.445), (0.0946, 0.01667, -2.618), (0.07034, 0.02203, -2.466), (-0.01894, 0.01254, -2.582), (-0.1079, 0.1088, -2.783), (-0.1288, 0.06427, -3.035), (-0.1686, 0.07972, -2.909), (-0.06233, 0.1024, -2.932), (-0.01333, -0.02829, -1.976), (-0.0213, -0.02703, -2.255), (-0.0577, -0.06678, -2.123), (0.05514, -0.04761, -2.136), (0.08858, 0.2012, -4.022), (0.07856, 0.1876, -3.754), (0.02375, 0.2052, -3.889), (0.1102, 0.1601, -3.894), (0.4107, -0.191, -4.281), (0.2924, -0.1894, -4.061), (0.4007, -0.1799, -4.125), (0.3014, -0.1947, -4.219), (0.2443, -0.1822, -4.112), (0.3419, -0.18, -4.015), (0.4545, -0.1721, -4.238), (0.1082, 0.154, -3.76), (0.01775, 0.1958, -3.756), (0.02903, 0.2125, -4.023), (0.02988, -0.0416, -2.269), (-0.07422, -0.04788, -2.256), (-0.07302, -0.02004, -2.017), (-0.07377, 0.08024, -3.057), (-0.1558, 0.04388, -3.019), (-0.1781, 0.1055, -2.782), (0.05043, 0.003335, -2.672), (0.1292, 0.002246, -2.557), (0.002208, 0.05056, -2.385), (0.08021, -0.1921, -3.484), (-0.0136, -0.1618, -3.421), (0.06667, -0.1644, -3.174), (0.2527, -0.02194, -3.851), (0.2794, -0.08014, -3.758), (0.205, -0.0307, -3.555), (-0.3966, -0.08185, -2.3), (-0.518, -0.07616, -2.308), (-0.5188, -0.02315, -2.081), (-0.3508, -0.1111, -3.373), (-0.4734, -0.0974, -3.383), (-0.4848, -0.09229, -3.114), (-0.05596, 0.04559, -3.313), (-0.1697, 0.04273, -3.307), (-0.1551, 0.0136, -3.044), (-0.3213, 0.1145, -3.807), (-0.4448, 0.1038, -3.82), (-0.4326, 0.1172, -4.087), (-0.3707, 0.07485, -2.736), (-0.495, 0.06821, -2.746), (-0.4834, 0.07897, -3.014), (0.09548, 0.1016, -2.685), (-0.0226, 0.1051, -2.693), (-0.01477, 0.1452, -2.949), (0.4575, -0.01105, -3.823), (0.375, 0.0414, -3.8), (0.3643, 0.05456, -4.068), (0.154, -0.06, -2.889), (0.2392, -0.06983, -2.783), (0.3227, -0.03999, -3.019), (-0.03643, 0.09203, -3.327), (0.0591, 0.08214, -3.233), (0.1048, 0.0007188, -3.423), (0.1033, 0.03536, -3.118), (0.1111, -0.01859, -3.003), (0.1853, -0.09188, -3.193), (-0.09629, 0.07647, -2.772), (-0.04521, 0.0826, -2.638), (0.06342, 0.06192, -2.811), (-0.1143, 0.058, -2.834), (-0.1473, 0.06772, -2.794), (-0.04086, 0.1243, -3.026), (0.2603, -0.001896, -2.724), (0.1961, 0.05806, -2.698), (0.1842, 0.06607, -2.967), (0.05445, -0.007853, -2.291), (0.1358, -0.001781, -2.188), (0.1837, 0.03393, -2.434), (-0.002988, 0.08206, -2.507), (0.002415, 0.02024, -2.41), (0.1111, -0.03749, -2.588), (0.2551, 0.05381, -3.787), (0.1463, 0.08349, -3.775), (0.1384, 0.09292, -4.044), (0.2843, 0.0444, -3.25), (0.1688, 0.06995, -3.236), (0.1562, 0.07601, -3.506), (0.3674, -0.07695, -3.32), (0.3663, -0.00728, -3.272), (0.3786, 0.02127, -3.534), (-0.125, 0.1083, -2.713), (-0.251, 0.09411, -2.72), (-0.2406, 0.1092, -2.988), (-0.1563, 0.06636, -2.183), (-0.2761, 0.06556, -2.199), (-0.2631, 0.08896, -2.455), (0.07964, 0.05263, -2.153), (-0.03591, 0.04552, -2.176), (-0.01778, 0.08, -2.433), (-0.6192, 0.06641, -2.755), (-0.7414, 0.06549, -2.763), (-0.7296, 0.07221, -3.033), (-0.6397, 0.05289, -2.217), (-0.7608, 0.05096, -2.223), (-0.7523, 0.05914, -2.492), (-0.3967, 0.06112, -2.205), (-0.5198, 0.05597, -2.211), (-0.5076, 0.065, -2.477), (-0.5687, 0.09549, -3.831), (-0.6927, 0.09624, -3.841), (-0.6809, 0.1073, -4.109), (-0.5944, 0.0782, -3.294), (-0.7172, 0.0792, -3.302), (-0.7048, 0.08835, -3.571), (-0.3479, 0.09939, -3.27), (-0.4705, 0.08664, -3.282), (-0.458, 0.09534, -3.551), (-0.199, -0.02257, -3.333), (-0.2351, -0.08949, -3.359), (-0.2429, -0.1047, -3.091), (-0.2306, 0.02437, -3.862), (-0.235, -0.04864, -3.892), (-0.2328, -0.07026, -3.626), (-0.08149, 0.0848, -3.845), (-0.1898, 0.08763, -3.838), (-0.1812, 0.06603, -3.572), (-0.5962, -0.0842, -3.393), (-0.719, -0.07708, -3.402), (-0.7306, -0.07338, -3.133), (-0.5714, -0.08638, -3.932), (-0.6959, -0.08179, -3.942), (-0.7073, -0.08074, -3.672), (-0.3251, -0.09678, -3.911), (-0.4485, -0.09953, -3.922), (-0.4611, -0.09898, -3.653), (-0.6394, -0.06968, -2.316), (-0.7621, -0.06292, -2.322), (-0.764, -0.02577, -2.073), (-0.6193, -0.07676, -2.854), (-0.7418, -0.06982, -2.863), (-0.7527, -0.06671, -2.592), (-0.3742, -0.1026, -2.835), (-0.4966, -0.0878, -2.845), (-0.5084, -0.0846, -2.576), (0.2582, -0.141, -3.668), (0.1807, -0.1819, -3.567), (0.2482, -0.1251, -3.353), (0.09495, -0.2399, -4.102), (-0.00611, -0.2399, -4.024), (0.08979, -0.2221, -3.792), (0.234, -0.1548, -4.288), (0.1716, -0.2036, -4.193), (0.2294, -0.1397, -3.974), (-0.04782, -0.09719, -3.379), (-0.02137, -0.02338, -3.354), (-0.03577, -0.05537, -3.089), (-0.08625, -0.04773, -3.902), (-0.04264, 0.02146, -3.872), (-0.05493, 0.0009164, -3.606), (-0.07668, -0.189, -3.973), (-0.106, -0.1203, -3.934), (-0.07228, -0.1434, -3.674), (0.153, -0.03848, -2.433), (0.09623, -0.07068, -2.319), (0.09962, -0.01239, -2.142), (0.04706, -0.1324, -2.867), (-0.01836, -0.07725, -2.824), (0.0279, -0.09186, -2.564), (0.2315, -0.1013, -3.04), (0.1542, -0.1374, -2.94), (0.2021, -0.0709, -2.733), (-0.1159, 0.0003077, -2.908), (-0.02349, 0.006538, -2.798), (-0.1408, 0.06492, -2.626), (0.167, -0.01795, -3.264), (0.2246, -0.04854, -3.151), (0.118, 0.008094, -2.964), (-0.000984, -0.02699, -3.465), (0.08996, -0.03431, -3.359), (-0.03648, -0.02828, -3.161), (-0.1638, -0.08447, -2.275), (-0.279, -0.08872, -2.288), (-0.2814, -0.0213, -2.084), (-0.1629, -0.06947, -2.806), (-0.2533, -0.1118, -2.823), (-0.2665, -0.1094, -2.553), (-0.06408, -0.01398, -2.791), (-0.1383, -0.003019, -2.781), (-0.0951, -0.02391, -2.52), (-0.09209, 0.1702, -3.774), (-0.2014, 0.1348, -3.793), (-0.1909, 0.1526, -4.059), (-0.1085, 0.1315, -3.241), (-0.228, 0.1158, -3.256), (-0.2123, 0.1186, -3.525), (0.09982, 0.13, -3.223), (-0.003554, 0.1608, -3.22), (0.006724, 0.1788, -3.488), (0.4261, -0.1416, -3.932), (0.4746, -0.08135, -3.866), (0.5206, -0.04599, -4.117), (0.2045, -0.1219, -3.499), (0.2951, -0.1237, -3.397), (0.4009, -0.1114, -3.624), (0.1043, -0.04059, -3.725), (0.1541, -0.08401, -3.609), (0.2345, -0.159, -3.805), (0.1542, -0.1248, -3.911), (0.3207, -0.1545, -3.704), (0.5077, -0.1152, -4.17), (0.1016, 0.1418, -3.492), (-0.1016, 0.1516, -3.507), (-0.0813, 0.1879, -4.04), (-0.01546, -0.02722, -2.531), (-0.1529, -0.08884, -2.541), (-0.1767, -0.01931, -2.068), (-0.07747, 0.006106, -3.262), (0.03153, -0.009297, -3.071), (-0.1793, 0.07827, -2.742), (0.1877, -0.02043, -2.848), (0.131, -0.1061, -2.629), (0.06759, 0.03591, -2.264), (-0.007377, -0.1993, -3.723), (-0.08577, -0.07161, -3.637), (-0.01559, -0.1218, -3.119), (0.2748, -0.08823, -4.07), (0.1692, -0.1889, -3.878), (0.2612, -0.06783, -3.455), (-0.386, -0.09705, -2.566), (-0.63, -0.0739, -2.585), (-0.6422, -0.02439, -2.078), (-0.3376, -0.1059, -3.642), (-0.5833, -0.08371, -3.663), (-0.6081, -0.08105, -3.124), (-0.07092, 0.06384, -3.58), (-0.2106, 0.001302, -3.598), (-0.1848, -0.04483, -3.069), (-0.3347, 0.1067, -3.539), (-0.5815, 0.08564, -3.563), (-0.5564, 0.108, -4.099), (-0.3847, 0.07288, -2.467), (-0.6305, 0.06228, -2.485), (-0.6071, 0.07152, -3.024), (0.08868, 0.07807, -2.42), (-0.1389, 0.09493, -2.441), (-0.1236, 0.135, -2.975), (0.4262, -0.04457, -3.567), (0.2698, 0.04909, -3.519), (0.2414, 0.05829, -4.056), (0.09678, 0.01363, -2.698), (0.1923, -0.03462, -2.479), (0.2872, 0.02711, -2.983), (-0.121, 0.08605, -3.085), (0.03633, 0.1123, -2.926), (0.1427, -0.04821, -3.31), (0.05397, 0.04213, -3.535), (0.2725, -0.09893, -3.086), (0.4668, 0.01676, -4.085), (0.09886, 0.1184, -2.954), (-0.3597, 0.08809, -3.002), (-0.3099, 0.1304, -4.075), (-0.06411, 0.01192, -3.056), (-0.3628, -0.1084, -3.103), (-0.399, -0.02235, -2.081), (0.1342, -0.006037, -3.656), (0.1716, -0.1624, -3.253), (-0.08004, 0.04852, -2.511), (-0.05212, 0.09238, -2.799), (0.05343, -0.04054, -1.958), (0.1074, 0.1649, -4.029), (0.3597, -0.1932, -4.328)], [], [(1088, 291, 3, 492), (1087, 297, 7, 488), (1086, 298, 8, 495), (1085, 295, 6, 496), (1084, 313, 20, 484), (1083, 314, 21, 499), (1082, 307, 15, 500), (1081, 317, 19, 483), (1080, 318, 22, 503), (1079, 310, 18, 504), (1078, 321, 12, 476), (1077, 322, 23, 507), (1076, 309, 17, 508), (1075, 325, 16, 480), (1074, 326, 24, 511), (1073, 303, 11, 512), (1072, 369, 64, 472), (1071, 370, 65, 515), (1070, 343, 39, 516), (1069, 373, 63, 471), (1068, 374, 66, 519), (1067, 366, 62, 520), (1066, 377, 32, 440), (1065, 378, 67, 523), (1064, 365, 61, 524), (1063, 381, 60, 468), (1062, 382, 68, 527), (1061, 349, 45, 528), (1060, 385, 59, 467), (1059, 386, 69, 531), (1058, 362, 58, 532), (1057, 389, 28, 436), (1056, 390, 70, 535), (1055, 361, 57, 536), (1054, 393, 56, 464), (1053, 394, 71, 539), (1052, 350, 46, 540), (1051, 397, 55, 463), (1050, 398, 72, 543), (1049, 358, 54, 544), (1048, 401, 35, 443), (1047, 402, 73, 547), (1046, 357, 53, 548), (1045, 405, 52, 460), (1044, 406, 74, 551), (1043, 347, 43, 552), (1042, 409, 51, 459), (1041, 410, 75, 555), (1040, 354, 50, 556), (1039, 413, 36, 444), (1038, 414, 76, 559), (1037, 353, 49, 560), (1036, 417, 48, 456), (1035, 418, 77, 563), (1034, 335, 31, 564), (1033, 421, 47, 455), (1032, 422, 78, 567), (1031, 338, 34, 568), (1030, 425, 40, 448), (1029, 426, 79, 571), (1028, 337, 33, 572), (1027, 429, 44, 452), (1026, 430, 80, 575), (1025, 331, 27, 576), (1024, 577, 224, 432), (1023, 578, 225, 579), (1022, 475, 123, 580), (1021, 581, 223, 431), (1020, 582, 226, 583), (1019, 574, 222, 584), (1018, 585, 100, 308), (1017, 586, 227, 587), (1016, 573, 221, 588), (1015, 589, 220, 428), (1014, 590, 228, 591), (1013, 481, 129, 592), (1012, 593, 219, 427), (1011, 594, 229, 595), (1010, 570, 218, 596), (1009, 597, 96, 304), (1008, 598, 230, 599), (1007, 569, 217, 600), (1006, 601, 216, 424), (1005, 602, 231, 603), (1004, 482, 130, 604), (1003, 605, 215, 423), (1002, 606, 232, 607), (1001, 566, 214, 608), (1000, 609, 103, 311), (999, 610, 233, 611), (998, 565, 213, 612), (997, 613, 212, 420), (996, 614, 234, 615), (995, 479, 127, 616), (994, 617, 211, 419), (993, 618, 235, 619), (992, 562, 210, 620), (991, 621, 104, 312), (990, 622, 236, 623), (989, 561, 209, 624), (988, 625, 208, 416), (987, 626, 237, 627), (986, 497, 145, 628), (985, 629, 207, 415), (984, 630, 238, 631), (983, 558, 206, 632), (982, 633, 92, 300), (981, 634, 239, 635), (980, 557, 205, 636), (979, 637, 204, 412), (978, 638, 240, 639), (977, 498, 146, 640), (976, 641, 203, 411), (975, 642, 241, 643), (974, 554, 202, 644), (973, 645, 107, 315), (972, 646, 242, 647), (971, 553, 201, 648), (970, 649, 200, 408), (969, 650, 243, 651), (968, 491, 139, 652), (967, 653, 199, 407), (966, 654, 244, 655), (965, 550, 198, 656), (964, 657, 108, 316), (963, 658, 245, 659), (962, 549, 197, 660), (961, 661, 196, 404), (960, 662, 246, 663), (959, 501, 149, 664), (958, 665, 195, 403), (957, 666, 247, 667), (956, 546, 194, 668), (955, 669, 91, 299), (954, 670, 248, 671), (953, 545, 193, 672), (952, 673, 192, 400), (951, 674, 249, 675), (950, 502, 150, 676), (949, 677, 191, 399), (948, 678, 250, 679), (947, 542, 190, 680), (946, 681, 111, 319), (945, 682, 251, 683), (944, 541, 189, 684), (943, 685, 188, 396), (942, 686, 252, 687), (941, 494, 142, 688), (940, 689, 187, 395), (939, 690, 253, 691), (938, 538, 186, 692), (937, 693, 112, 320), (936, 694, 254, 695), (935, 537, 185, 696), (934, 697, 184, 392), (933, 698, 255, 699), (932, 505, 153, 700), (931, 701, 183, 391), (930, 702, 256, 703), (929, 534, 182, 704), (928, 705, 84, 292), (927, 706, 257, 707), (926, 533, 181, 708), (925, 709, 180, 388), (924, 710, 258, 711), (923, 506, 154, 712), (922, 713, 179, 387), (921, 714, 259, 715), (920, 530, 178, 716), (919, 717, 115, 323), (918, 718, 260, 719), (917, 529, 177, 720), (916, 721, 176, 384), (915, 722, 261, 723), (914, 493, 141, 724), (913, 725, 175, 383), (912, 726, 262, 727), (911, 526, 174, 728), (910, 729, 116, 324), (909, 730, 263, 731), (908, 525, 173, 732), (907, 733, 172, 380), (906, 734, 264, 735), (905, 509, 157, 736), (904, 737, 171, 379), (903, 738, 265, 739), (902, 522, 170, 740), (901, 741, 88, 296), (900, 742, 266, 743), (899, 521, 169, 744), (898, 745, 168, 376), (897, 746, 267, 747), (896, 510, 158, 748), (895, 749, 167, 375), (894, 750, 268, 751), (893, 518, 166, 752), (892, 753, 119, 327), (891, 754, 269, 755), (890, 517, 165, 756), (889, 757, 164, 372), (888, 758, 270, 759), (887, 487, 135, 760), (886, 761, 163, 371), (885, 762, 271, 763), (884, 514, 162, 764), (883, 765, 120, 328), (882, 766, 272, 767), (881, 513, 161, 768), (880, 769, 160, 368), (879, 770, 273, 771), (878, 447, 95, 772), (877, 773, 159, 367), (876, 774, 274, 775), (875, 470, 118, 776), (874, 777, 128, 336), (873, 778, 275, 779), (872, 469, 117, 780), (871, 781, 156, 364), (870, 782, 276, 783), (869, 453, 101, 784), (868, 785, 155, 363), (867, 786, 277, 787), (866, 466, 114, 788), (865, 789, 124, 332), (864, 790, 278, 791), (863, 465, 113, 792), (862, 793, 152, 360), (861, 794, 279, 795), (860, 454, 102, 796), (859, 797, 151, 359), (858, 798, 280, 799), (857, 462, 110, 800), (856, 801, 131, 339), (855, 802, 281, 803), (854, 461, 109, 804), (853, 805, 148, 356), (852, 806, 282, 807), (851, 451, 99, 808), (850, 809, 147, 355), (849, 810, 283, 811), (848, 458, 106, 812), (847, 813, 132, 340), (846, 814, 284, 815), (845, 457, 105, 816), (844, 817, 144, 352), (843, 818, 285, 819), (842, 439, 87, 820), (841, 821, 143, 351), (840, 822, 286, 823), (839, 442, 90, 824), (838, 825, 136, 344), (837, 826, 287, 827), (836, 441, 89, 828), (835, 829, 140, 348), (834, 830, 288, 831), (833, 435, 83, 832), (830, 833, 832, 288), (224, 576, 833, 830), (576, 27, 435, 833), (573, 834, 831, 221), (80, 432, 834, 573), (432, 224, 830, 834), (429, 835, 348, 44), (221, 831, 835, 429), (831, 288, 829, 835), (826, 836, 828, 287), (220, 572, 836, 826), (572, 33, 441, 836), (569, 837, 827, 217), (79, 428, 837, 569), (428, 220, 826, 837), (425, 838, 344, 40), (217, 827, 838, 425), (827, 287, 825, 838), (822, 839, 824, 286), (216, 568, 839, 822), (568, 34, 442, 839), (565, 840, 823, 213), (78, 424, 840, 565), (424, 216, 822, 840), (421, 841, 351, 47), (213, 823, 841, 421), (823, 286, 821, 841), (818, 842, 820, 285), (212, 564, 842, 818), (564, 31, 439, 842), (561, 843, 819, 209), (77, 420, 843, 561), (420, 212, 818, 843), (417, 844, 352, 48), (209, 819, 844, 417), (819, 285, 817, 844), (814, 845, 816, 284), (208, 560, 845, 814), (560, 49, 457, 845), (557, 846, 815, 205), (76, 416, 846, 557), (416, 208, 814, 846), (413, 847, 340, 36), (205, 815, 847, 413), (815, 284, 813, 847), (810, 848, 812, 283), (204, 556, 848, 810), (556, 50, 458, 848), (553, 849, 811, 201), (75, 412, 849, 553), (412, 204, 810, 849), (409, 850, 355, 51), (201, 811, 850, 409), (811, 283, 809, 850), (806, 851, 808, 282), (200, 552, 851, 806), (552, 43, 451, 851), (549, 852, 807, 197), (74, 408, 852, 549), (408, 200, 806, 852), (405, 853, 356, 52), (197, 807, 853, 405), (807, 282, 805, 853), (802, 854, 804, 281), (196, 548, 854, 802), (548, 53, 461, 854), (545, 855, 803, 193), (73, 404, 855, 545), (404, 196, 802, 855), (401, 856, 339, 35), (193, 803, 856, 401), (803, 281, 801, 856), (798, 857, 800, 280), (192, 544, 857, 798), (544, 54, 462, 857), (541, 858, 799, 189), (72, 400, 858, 541), (400, 192, 798, 858), (397, 859, 359, 55), (189, 799, 859, 397), (799, 280, 797, 859), (794, 860, 796, 279), (188, 540, 860, 794), (540, 46, 454, 860), (537, 861, 795, 185), (71, 396, 861, 537), (396, 188, 794, 861), (393, 862, 360, 56), (185, 795, 862, 393), (795, 279, 793, 862), (790, 863, 792, 278), (184, 536, 863, 790), (536, 57, 465, 863), (533, 864, 791, 181), (70, 392, 864, 533), (392, 184, 790, 864), (389, 865, 332, 28), (181, 791, 865, 389), (791, 278, 789, 865), (786, 866, 788, 277), (180, 532, 866, 786), (532, 58, 466, 866), (529, 867, 787, 177), (69, 388, 867, 529), (388, 180, 786, 867), (385, 868, 363, 59), (177, 787, 868, 385), (787, 277, 785, 868), (782, 869, 784, 276), (176, 528, 869, 782), (528, 45, 453, 869), (525, 870, 783, 173), (68, 384, 870, 525), (384, 176, 782, 870), (381, 871, 364, 60), (173, 783, 871, 381), (783, 276, 781, 871), (778, 872, 780, 275), (172, 524, 872, 778), (524, 61, 469, 872), (521, 873, 779, 169), (67, 380, 873, 521), (380, 172, 778, 873), (377, 874, 336, 32), (169, 779, 874, 377), (779, 275, 777, 874), (774, 875, 776, 274), (168, 520, 875, 774), (520, 62, 470, 875), (517, 876, 775, 165), (66, 376, 876, 517), (376, 168, 774, 876), (373, 877, 367, 63), (165, 775, 877, 373), (775, 274, 773, 877), (770, 878, 772, 273), (164, 516, 878, 770), (516, 39, 447, 878), (513, 879, 771, 161), (65, 372, 879, 513), (372, 164, 770, 879), (369, 880, 368, 64), (161, 771, 880, 369), (771, 273, 769, 880), (766, 881, 768, 272), (163, 515, 881, 766), (515, 65, 513, 881), (470, 882, 767, 118), (62, 371, 882, 470), (371, 163, 766, 882), (326, 883, 328, 24), (118, 767, 883, 326), (767, 272, 765, 883), (762, 884, 764, 271), (104, 456, 884, 762), (456, 48, 514, 884), (510, 885, 763, 158), (20, 312, 885, 510), (312, 104, 762, 885), (366, 886, 371, 62), (158, 763, 886, 366), (763, 271, 761, 886), (758, 887, 760, 270), (144, 496, 887, 758), (496, 6, 487, 887), (514, 888, 759, 162), (48, 352, 888, 514), (352, 144, 758, 888), (370, 889, 372, 65), (162, 759, 889, 370), (759, 270, 757, 889), (754, 890, 756, 269), (167, 519, 890, 754), (519, 66, 517, 890), (453, 891, 755, 101), (45, 375, 891, 453), (375, 167, 754, 891), (309, 892, 327, 17), (101, 755, 892, 309), (755, 269, 753, 892), (750, 893, 752, 268), (92, 444, 893, 750), (444, 36, 518, 893), (493, 894, 751, 141), (8, 300, 894, 493), (300, 92, 750, 894), (349, 895, 375, 45), (141, 751, 895, 349), (751, 268, 749, 895), (746, 896, 748, 267), (132, 484, 896, 746), (484, 20, 510, 896), (518, 897, 747, 166), (36, 340, 897, 518), (340, 132, 746, 897), (374, 898, 376, 66), (166, 747, 898, 374), (747, 267, 745, 898), (742, 899, 744, 266), (171, 523, 899, 742), (523, 67, 521, 899), (441, 900, 743, 89), (33, 379, 900, 441), (379, 171, 742, 900), (297, 901, 296, 7), (89, 743, 901, 297), (743, 266, 741, 901), (738, 902, 740, 265), (119, 471, 902, 738), (471, 63, 522, 902), (481, 903, 739, 129), (17, 327, 903, 481), (327, 119, 738, 903), (337, 904, 379, 33), (129, 739, 904, 337), (739, 265, 737, 904), (734, 905, 736, 264), (159, 511, 905, 734), (511, 24, 509, 905), (522, 906, 735, 170), (63, 367, 906, 522), (367, 159, 734, 906), (378, 907, 380, 67), (170, 735, 907, 378), (735, 264, 733, 907), (730, 908, 732, 263), (175, 527, 908, 730), (527, 68, 525, 908), (466, 909, 731, 114), (58, 383, 909, 466), (383, 175, 730, 909), (322, 910, 324, 23), (114, 731, 910, 322), (731, 263, 729, 910), (726, 911, 728, 262), (103, 455, 911, 726), (455, 47, 526, 911), (506, 912, 727, 154), (19, 311, 912, 506), (311, 103, 726, 912), (362, 913, 383, 58), (154, 727, 913, 362), (727, 262, 725, 913), (722, 914, 724, 261), (143, 495, 914, 722), (495, 8, 493, 914), (526, 915, 723, 174), (47, 351, 915, 526), (351, 143, 722, 915), (382, 916, 384, 68), (174, 723, 916, 382), (723, 261, 721, 916), (718, 917, 720, 260), (179, 531, 917, 718), (531, 69, 529, 917), (333, 918, 719, 125), (29, 387, 918, 333), (387, 179, 718, 918), (477, 919, 323, 13), (125, 719, 919, 477), (719, 260, 717, 919), (714, 920, 716, 259), (91, 443, 920, 714), (443, 35, 530, 920), (293, 921, 715, 85), (4, 299, 921, 293), (299, 91, 714, 921), (437, 922, 387, 29), (85, 715, 922, 437), (715, 259, 713, 922), (710, 923, 712, 258), (131, 483, 923, 710), (483, 19, 506, 923), (530, 924, 711, 178), (35, 339, 924, 530), (339, 131, 710, 924), (386, 925, 388, 69), (178, 711, 925, 386), (711, 258, 709, 925), (706, 926, 708, 257), (183, 535, 926, 706), (535, 70, 533, 926), (345, 927, 707, 137), (41, 391, 927, 345), (391, 183, 706, 927), (489, 928, 292, 2), (137, 707, 928, 489), (707, 257, 705, 928), (702, 929, 704, 256), (115, 467, 929, 702), (467, 59, 534, 929), (305, 930, 703, 97), (13, 323, 930, 305), (323, 115, 702, 930), (449, 931, 391, 41), (97, 703, 931, 449), (703, 256, 701, 931), (698, 932, 700, 255), (155, 507, 932, 698), (507, 23, 505, 932), (534, 933, 699, 182), (59, 363, 933, 534), (363, 155, 698, 933), (390, 934, 392, 70), (182, 699, 934, 390), (699, 255, 697, 934), (694, 935, 696, 254), (187, 539, 935, 694), (539, 71, 537, 935), (462, 936, 695, 110), (54, 395, 936, 462), (395, 187, 694, 936), (318, 937, 320, 22), (110, 695, 937, 318), (695, 254, 693, 937), (690, 938, 692, 253), (126, 334, 938, 690), (334, 30, 538, 938), (502, 939, 691, 150), (14, 478, 939, 502), (478, 126, 690, 939), (358, 940, 395, 54), (150, 691, 940, 358), (691, 253, 689, 940), (686, 941, 688, 252), (86, 294, 941, 686), (294, 5, 494, 941), (538, 942, 687, 186), (30, 438, 942, 538), (438, 86, 686, 942), (394, 943, 396, 71), (186, 687, 943, 394), (687, 252, 685, 943), (682, 944, 684, 251), (191, 543, 944, 682), (543, 72, 541, 944), (329, 945, 683, 121), (25, 399, 945, 329), (399, 191, 682, 945), (473, 946, 319, 9), (121, 683, 946, 473), (683, 251, 681, 946), (678, 947, 680, 250), (138, 346, 947, 678), (346, 42, 542, 947), (289, 948, 679, 81), (0, 490, 948, 289), (490, 138, 678, 948), (433, 949, 399, 25), (81, 679, 949, 433), (679, 250, 677, 949), (674, 950, 676, 249), (98, 306, 950, 674), (306, 14, 502, 950), (542, 951, 675, 190), (42, 450, 951, 542), (450, 98, 674, 951), (398, 952, 400, 72), (190, 675, 952, 398), (675, 249, 673, 952), (670, 953, 672, 248), (195, 547, 953, 670), (547, 73, 545, 953), (341, 954, 671, 133), (37, 403, 954, 341), (403, 195, 670, 954), (485, 955, 299, 4), (133, 671, 955, 485), (671, 248, 669, 955), (666, 956, 668, 247), (111, 463, 956, 666), (463, 55, 546, 956), (301, 957, 667, 93), (9, 319, 957, 301), (319, 111, 666, 957), (445, 958, 403, 37), (93, 667, 958, 445), (667, 247, 665, 958), (662, 959, 664, 246), (151, 503, 959, 662), (503, 22, 501, 959), (546, 960, 663, 194), (55, 359, 960, 546), (359, 151, 662, 960), (402, 961, 404, 73), (194, 663, 961, 402), (663, 246, 661, 961), (658, 962, 660, 245), (199, 551, 962, 658), (551, 74, 549, 962), (458, 963, 659, 106), (50, 407, 963, 458), (407, 199, 658, 963), (314, 964, 316, 21), (106, 659, 964, 314), (659, 245, 657, 964), (654, 965, 656, 244), (122, 330, 965, 654), (330, 26, 550, 965), (498, 966, 655, 146), (10, 474, 966, 498), (474, 122, 654, 966), (354, 967, 407, 50), (146, 655, 967, 354), (655, 244, 653, 967), (650, 968, 652, 243), (82, 290, 968, 650), (290, 1, 491, 968), (550, 969, 651, 198), (26, 434, 969, 550), (434, 82, 650, 969), (406, 970, 408, 74), (198, 651, 970, 406), (651, 243, 649, 970), (646, 971, 648, 242), (203, 555, 971, 646), (555, 75, 553, 971), (454, 972, 647, 102), (46, 411, 972, 454), (411, 203, 646, 972), (310, 973, 315, 18), (102, 647, 973, 310), (647, 242, 645, 973), (642, 974, 644, 241), (134, 342, 974, 642), (342, 38, 554, 974), (494, 975, 643, 142), (5, 486, 975, 494), (486, 134, 642, 975), (350, 976, 411, 46), (142, 643, 976, 350), (643, 241, 641, 976), (638, 977, 640, 240), (94, 302, 977, 638), (302, 10, 498, 977), (554, 978, 639, 202), (38, 446, 978, 554), (446, 94, 638, 978), (410, 979, 412, 75), (202, 639, 979, 410), (639, 240, 637, 979), (634, 980, 636, 239), (207, 559, 980, 634), (559, 76, 557, 980), (442, 981, 635, 90), (34, 415, 981, 442), (415, 207, 634, 981), (298, 982, 300, 8), (90, 635, 982, 298), (635, 239, 633, 982), (630, 983, 632, 238), (107, 459, 983, 630), (459, 51, 558, 983), (482, 984, 631, 130), (18, 315, 984, 482), (315, 107, 630, 984), (338, 985, 415, 34), (130, 631, 985, 338), (631, 238, 629, 985), (626, 986, 628, 237), (147, 499, 986, 626), (499, 21, 497, 986), (558, 987, 627, 206), (51, 355, 987, 558), (355, 147, 626, 987), (414, 988, 416, 76), (206, 627, 988, 414), (627, 237, 625, 988), (622, 989, 624, 236), (211, 563, 989, 622), (563, 77, 561, 989), (457, 990, 623, 105), (49, 419, 990, 457), (419, 211, 622, 990), (313, 991, 312, 20), (105, 623, 991, 313), (623, 236, 621, 991), (618, 992, 620, 235), (108, 460, 992, 618), (460, 52, 562, 992), (497, 993, 619, 145), (21, 316, 993, 497), (316, 108, 618, 993), (353, 994, 419, 49), (145, 619, 994, 353), (619, 235, 617, 994), (614, 995, 616, 234), (148, 500, 995, 614), (500, 15, 479, 995), (562, 996, 615, 210), (52, 356, 996, 562), (356, 148, 614, 996), (418, 997, 420, 77), (210, 615, 997, 418), (615, 234, 613, 997), (610, 998, 612, 233), (215, 567, 998, 610), (567, 78, 565, 998), (461, 999, 611, 109), (53, 423, 999, 461), (423, 215, 610, 999), (317, 1000, 311, 19), (109, 611, 1000, 317), (611, 233, 609, 1000), (606, 1001, 608, 232), (112, 464, 1001, 606), (464, 56, 566, 1001), (501, 1002, 607, 149), (22, 320, 1002, 501), (320, 112, 606, 1002), (357, 1003, 423, 53), (149, 607, 1003, 357), (607, 232, 605, 1003), (602, 1004, 604, 231), (152, 504, 1004, 602), (504, 18, 482, 1004), (566, 1005, 603, 214), (56, 360, 1005, 566), (360, 152, 602, 1005), (422, 1006, 424, 78), (214, 603, 1006, 422), (603, 231, 601, 1006), (598, 1007, 600, 230), (219, 571, 1007, 598), (571, 79, 569, 1007), (465, 1008, 599, 113), (57, 427, 1008, 465), (427, 219, 598, 1008), (321, 1009, 304, 12), (113, 599, 1009, 321), (599, 230, 597, 1009), (594, 1010, 596, 229), (116, 468, 1010, 594), (468, 60, 570, 1010), (505, 1011, 595, 153), (23, 324, 1011, 505), (324, 116, 594, 1011), (361, 1012, 427, 57), (153, 595, 1012, 361), (595, 229, 593, 1012), (590, 1013, 592, 228), (156, 508, 1013, 590), (508, 17, 481, 1013), (570, 1014, 591, 218), (60, 364, 1014, 570), (364, 156, 590, 1014), (426, 1015, 428, 79), (218, 591, 1015, 426), (591, 228, 589, 1015), (586, 1016, 588, 227), (223, 575, 1016, 586), (575, 80, 573, 1016), (469, 1017, 587, 117), (61, 431, 1017, 469), (431, 223, 586, 1017), (325, 1018, 308, 16), (117, 587, 1018, 325), (587, 227, 585, 1018), (582, 1019, 584, 226), (120, 472, 1019, 582), (472, 64, 574, 1019), (509, 1020, 583, 157), (24, 328, 1020, 509), (328, 120, 582, 1020), (365, 1021, 431, 61), (157, 583, 1021, 365), (583, 226, 581, 1021), (578, 1022, 580, 225), (160, 512, 1022, 578), (512, 11, 475, 1022), (574, 1023, 579, 222), (64, 368, 1023, 574), (368, 160, 578, 1023), (430, 1024, 432, 80), (222, 579, 1024, 430), (579, 225, 577, 1024), (577, 1025, 576, 224), (225, 580, 1025, 577), (580, 123, 331, 1025), (581, 1026, 575, 223), (226, 584, 1026, 581), (584, 222, 430, 1026), (585, 1027, 452, 100), (227, 588, 1027, 585), (588, 221, 429, 1027), (589, 1028, 572, 220), (228, 592, 1028, 589), (592, 129, 337, 1028), (593, 1029, 571, 219), (229, 596, 1029, 593), (596, 218, 426, 1029), (597, 1030, 448, 96), (230, 600, 1030, 597), (600, 217, 425, 1030), (601, 1031, 568, 216), (231, 604, 1031, 601), (604, 130, 338, 1031), (605, 1032, 567, 215), (232, 608, 1032, 605), (608, 214, 422, 1032), (609, 1033, 455, 103), (233, 612, 1033, 609), (612, 213, 421, 1033), (613, 1034, 564, 212), (234, 616, 1034, 613), (616, 127, 335, 1034), (617, 1035, 563, 211), (235, 620, 1035, 617), (620, 210, 418, 1035), (621, 1036, 456, 104), (236, 624, 1036, 621), (624, 209, 417, 1036), (625, 1037, 560, 208), (237, 628, 1037, 625), (628, 145, 353, 1037), (629, 1038, 559, 207), (238, 632, 1038, 629), (632, 206, 414, 1038), (633, 1039, 444, 92), (239, 636, 1039, 633), (636, 205, 413, 1039), (637, 1040, 556, 204), (240, 640, 1040, 637), (640, 146, 354, 1040), (641, 1041, 555, 203), (241, 644, 1041, 641), (644, 202, 410, 1041), (645, 1042, 459, 107), (242, 648, 1042, 645), (648, 201, 409, 1042), (649, 1043, 552, 200), (243, 652, 1043, 649), (652, 139, 347, 1043), (653, 1044, 551, 199), (244, 656, 1044, 653), (656, 198, 406, 1044), (657, 1045, 460, 108), (245, 660, 1045, 657), (660, 197, 405, 1045), (661, 1046, 548, 196), (246, 664, 1046, 661), (664, 149, 357, 1046), (665, 1047, 547, 195), (247, 668, 1047, 665), (668, 194, 402, 1047), (669, 1048, 443, 91), (248, 672, 1048, 669), (672, 193, 401, 1048), (673, 1049, 544, 192), (249, 676, 1049, 673), (676, 150, 358, 1049), (677, 1050, 543, 191), (250, 680, 1050, 677), (680, 190, 398, 1050), (681, 1051, 463, 111), (251, 684, 1051, 681), (684, 189, 397, 1051), (685, 1052, 540, 188), (252, 688, 1052, 685), (688, 142, 350, 1052), (689, 1053, 539, 187), (253, 692, 1053, 689), (692, 186, 394, 1053), (693, 1054, 464, 112), (254, 696, 1054, 693), (696, 185, 393, 1054), (697, 1055, 536, 184), (255, 700, 1055, 697), (700, 153, 361, 1055), (701, 1056, 535, 183), (256, 704, 1056, 701), (704, 182, 390, 1056), (705, 1057, 436, 84), (257, 708, 1057, 705), (708, 181, 389, 1057), (709, 1058, 532, 180), (258, 712, 1058, 709), (712, 154, 362, 1058), (713, 1059, 531, 179), (259, 716, 1059, 713), (716, 178, 386, 1059), (717, 1060, 467, 115), (260, 720, 1060, 717), (720, 177, 385, 1060), (721, 1061, 528, 176), (261, 724, 1061, 721), (724, 141, 349, 1061), (725, 1062, 527, 175), (262, 728, 1062, 725), (728, 174, 382, 1062), (729, 1063, 468, 116), (263, 732, 1063, 729), (732, 173, 381, 1063), (733, 1064, 524, 172), (264, 736, 1064, 733), (736, 157, 365, 1064), (737, 1065, 523, 171), (265, 740, 1065, 737), (740, 170, 378, 1065), (741, 1066, 440, 88), (266, 744, 1066, 741), (744, 169, 377, 1066), (745, 1067, 520, 168), (267, 748, 1067, 745), (748, 158, 366, 1067), (749, 1068, 519, 167), (268, 752, 1068, 749), (752, 166, 374, 1068), (753, 1069, 471, 119), (269, 756, 1069, 753), (756, 165, 373, 1069), (757, 1070, 516, 164), (270, 760, 1070, 757), (760, 135, 343, 1070), (761, 1071, 515, 163), (271, 764, 1071, 761), (764, 162, 370, 1071), (765, 1072, 472, 120), (272, 768, 1072, 765), (768, 161, 369, 1072), (769, 1073, 512, 160), (273, 772, 1073, 769), (772, 95, 303, 1073), (773, 1074, 511, 159), (274, 776, 1074, 773), (776, 118, 326, 1074), (777, 1075, 480, 128), (275, 780, 1075, 777), (780, 117, 325, 1075), (781, 1076, 508, 156), (276, 784, 1076, 781), (784, 101, 309, 1076), (785, 1077, 507, 155), (277, 788, 1077, 785), (788, 114, 322, 1077), (789, 1078, 476, 124), (278, 792, 1078, 789), (792, 113, 321, 1078), (793, 1079, 504, 152), (279, 796, 1079, 793), (796, 102, 310, 1079), (797, 1080, 503, 151), (280, 800, 1080, 797), (800, 110, 318, 1080), (801, 1081, 483, 131), (281, 804, 1081, 801), (804, 109, 317, 1081), (805, 1082, 500, 148), (282, 808, 1082, 805), (808, 99, 307, 1082), (809, 1083, 499, 147), (283, 812, 1083, 809), (812, 106, 314, 1083), (813, 1084, 484, 132), (284, 816, 1084, 813), (816, 105, 313, 1084), (817, 1085, 496, 144), (285, 820, 1085, 817), (820, 87, 295, 1085), (821, 1086, 495, 143), (286, 824, 1086, 821), (824, 90, 298, 1086), (825, 1087, 488, 136), (287, 828, 1087, 825), (828, 89, 297, 1087), (829, 1088, 492, 140), (288, 832, 1088, 829), (832, 83, 291, 1088)])
me_001.use_remesh_preserve_volume = False
me_001.use_remesh_preserve_attributes = False
me_001.use_mirror_vertex_groups = False
me_001.update()

# ---- objects
ob_x = bpy.data.objects.new('柱体', me_x)
ob_cube = bpy.data.objects.new('Cube', me_cube)
ob_x_1 = bpy.data.objects.new('平面', me_001)

# ---- transforms, parenting, visibility, modifiers, constraints
ob_x.location = (0.674, 0.0, 2.038)
ob_x.rotation_euler = (0.0, 1.571, 0.0)
ob_x.scale = (0.09085, 0.09085, 0.884)
ob_x.lineart.crease_threshold = 0.0
_m = ob_x.modifiers.new('碰撞', 'COLLISION')
ob_cube.location = (0.0, 0.0, 0.0)
ob_cube.scale = (0.3749, -2.936, 7.353)
ob_cube.lock_rotations_4d = False
ob_cube.empty_display_type = 'ARROWS'
ob_cube.lineart.crease_threshold = 0.0
_m = ob_cube.modifiers.new('碰撞', 'COLLISION')
ob_x_1.location = (1.773, 0.0, 4.214)
ob_x_1.scale = (1.324, 2.159, 1.0)
ob_x_1.lineart.crease_threshold = 0.0
_vg = ob_x_1.vertex_groups.new(name='群组')

# ---- collection membership
col_collection_1.objects.link(ob_x)
col_collection_1.objects.link(ob_cube)
col_collection_1.objects.link(ob_x_1)

# ---- scene / render settings (as saved in the file)
scene.frame_start = 1; scene.frame_end = 250; scene.frame_set(240)
scene.render.engine = 'CYCLES'
scene.render.resolution_percentage = 50
scene.render.dither_intensity = 0.0
scene.cycles.use_denoising = False
scene.cycles.samples = 128
scene.cycles.sampling_pattern = 'TABULATED_SOBOL'
scene.cycles.use_adaptive_sampling = False
scene.cycles.use_light_tree = False
scene.cycles.blur_glossy = 0.0
scene.cycles.sample_clamp_indirect = 0.0
scene.view_settings.view_transform = 'Standard'
bpy.context.view_layer.update()

# ---- added for rendering (the .blend has no active camera and no usable light): camera, sun
cam_auto = bpy.data.cameras.new('AutoCamera')
cam_auto.lens = 50.0
cam_auto.sensor_width = 36.0
cam_auto.clip_end = 1000.0
ob_auto_camera = bpy.data.objects.new('AutoCamera', cam_auto)
scene.collection.objects.link(ob_auto_camera)
ob_auto_camera.location = (15.9564, -17.8696, 11.9131)
ob_auto_camera.rotation_euler = (1.09748, -7.21219e-08, 0.694738)
scene.camera = ob_auto_camera
light_auto_sun = bpy.data.lights.new('AutoSun', 'SUN')
light_auto_sun.energy = 3.0
light_auto_sun.angle = 0.0523599
ob_auto_sun = bpy.data.objects.new('AutoSun', light_auto_sun)
scene.collection.objects.link(ob_auto_sun)
ob_auto_sun.rotation_euler = (0.872665, 0.174533, 0.523599)
bpy.context.view_layer.update()
